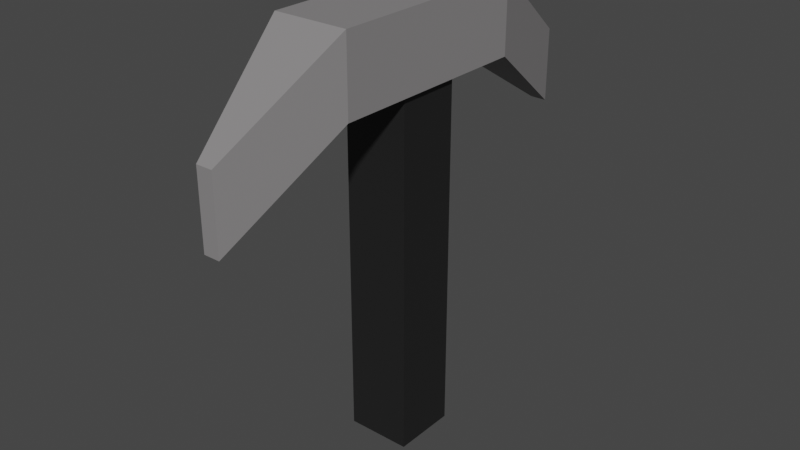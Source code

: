 # Source: pickaxe.blend  (saved by Blender 3.2.14; exported with 4.5.12 LTS)
import bpy
from mathutils import Matrix  # noqa: F401  (used for matrix-valued properties, if any)

bpy.ops.wm.read_factory_settings(use_empty=True)
scene = bpy.context.scene
scene.name = 'Scene'

# ---- collections
col_m4 = bpy.data.collections.new('m4'); scene.collection.children.link(col_m4)

# ---- materials (node trees are filled in below, after node groups)
mat_material = bpy.data.materials.new('Material')
mat_material.use_transparent_shadow = False
mat_cabo = bpy.data.materials.new('cabo')
mat_cabo.use_transparent_shadow = False

# ---- material node trees
mat_material.use_nodes = True; mat_material.node_tree.nodes.clear()
_N = mat_material.node_tree.nodes; _L = mat_material.node_tree.links
n0 = _N.new('ShaderNodeBsdfPrincipled'); n0.name = 'Principled BSDF'; n0.location = (10, 300)
n0.distribution = 'GGX'
n0.subsurface_method = 'RANDOM_WALK_SKIN'
n0.inputs[0].default_value = (0.2476, 0.2386, 0.2414, 1.0)
n0.inputs[3].default_value = 1.45
n0.inputs[27].default_value = (0.0, 0.0, 0.0, 1.0)
n0.inputs[28].default_value = 1.0
n1 = _N.new('ShaderNodeOutputMaterial'); n1.name = 'Material Output'; n1.location = (300, 300)
_L.new(n0.outputs[0], n1.inputs[0])
n1.is_active_output = True
mat_cabo.use_nodes = True; mat_cabo.node_tree.nodes.clear()
_N = mat_cabo.node_tree.nodes; _L = mat_cabo.node_tree.links
n0 = _N.new('ShaderNodeBsdfPrincipled'); n0.name = 'Principled BSDF'; n0.location = (10, 300)
n0.distribution = 'GGX'
n0.subsurface_method = 'RANDOM_WALK_SKIN'
n0.inputs[0].default_value = (0.01397, 0.01397, 0.01397, 1.0)
n0.inputs[3].default_value = 1.45
n0.inputs[27].default_value = (0.0, 0.0, 0.0, 1.0)
n0.inputs[28].default_value = 1.0
n1 = _N.new('ShaderNodeOutputMaterial'); n1.name = 'Material Output'; n1.location = (300, 300)
_L.new(n0.outputs[0], n1.inputs[0])
n1.is_active_output = True

# ---- world
world_world = bpy.data.worlds.new('World'); scene.world = world_world
world_world.use_nodes = True; world_world.node_tree.nodes.clear()
_N = world_world.node_tree.nodes; _L = world_world.node_tree.links
n0 = _N.new('ShaderNodeOutputWorld'); n0.name = 'World Output'; n0.location = (300, 300)
n1 = _N.new('ShaderNodeBackground'); n1.name = 'Background'; n1.location = (10, 300)
n1.inputs[0].default_value = (0.05088, 0.05088, 0.05088, 1.0)
_L.new(n1.outputs[0], n0.inputs[0])
n0.is_active_output = True
world_world.color = (0.05088, 0.05088, 0.05088)
world_world.use_sun_shadow = False
world_world.sun_shadow_jitter_overblur = 0.0

# ---- meshes
me_pickaxe = bpy.data.meshes.new('Pickaxe')
me_pickaxe.from_pydata([(-0.03472, -0.09516, 0.3111), (-0.03472, -0.09516, 0.3805), (-0.03472, 0.09837, 0.3111), (-0.03472, 0.09837, 0.3805), (0.03472, -0.09516, 0.3111), (0.03472, -0.09516, 0.3805), (0.03472, 0.09837, 0.3111), (0.03472, 0.09837, 0.3805), (-0.007651, 0.2088, 0.2343), (-0.007651, 0.2088, 0.3037), (0.007651, 0.2088, 0.2343), (0.007651, 0.2088, 0.3037), (-0.007651, -0.2008, 0.2343), (-0.007651, -0.2008, 0.3037), (0.007651, -0.2008, 0.2343), (0.007651, -0.2008, 0.3037), (-0.02976, -0.02656, -0.02136), (-0.02976, -0.02656, 0.3208), (-0.02976, 0.03296, -0.02136), (-0.02976, 0.03296, 0.3208), (0.02976, -0.02656, -0.02136), (0.02976, -0.02656, 0.3208), (0.02976, 0.03296, -0.02136), (0.02976, 0.03296, 0.3208)], [], [(0, 1, 3, 2), (3, 7, 11, 9), (6, 7, 5, 4), (1, 0, 12, 13), (2, 6, 4, 0), (7, 3, 1, 5), (8, 9, 11, 10), (2, 3, 9, 8), (7, 6, 10, 11), (6, 2, 8, 10), (14, 15, 13, 12), (0, 4, 14, 12), (5, 1, 13, 15), (4, 5, 15, 14), (16, 17, 19, 18), (18, 19, 23, 22), (22, 23, 21, 20), (20, 21, 17, 16), (18, 22, 20, 16), (23, 19, 17, 21)])
me_pickaxe.polygons.foreach_set('material_index', [0, 0, 0, 0, 0, 0, 0, 0, 0, 0, 0, 0, 0, 0, 1, 1, 1, 1, 1, 1])
_uv = me_pickaxe.uv_layers.new(name='UVMap')
_uv.uv.foreach_set('vector', [0.375, 0.0, 0.625, 0.0, 0.625, 0.25, 0.375, 0.25, 0.875, 0.5, 0.625, 0.5, 0.625, 0.5, 0.875, 0.5, 0.375, 0.5, 0.625, 0.5, 0.625, 0.75, 0.375, 0.75, 0.625, 0.0, 0.375, 0.0, 0.375, 0.0, 0.625, 0.0, 0.125, 0.5, 0.375, 0.5, 0.375, 0.75, 0.125, 0.75, 0.625, 0.5, 0.875, 0.5, 0.875, 0.75, 0.625, 0.75, 0.375, 0.25, 0.625, 0.25, 0.625, 0.5, 0.375, 0.5, 0.375, 0.25, 0.625, 0.25, 0.625, 0.25, 0.375, 0.25, 0.625, 0.5, 0.375, 0.5, 0.375, 0.5, 0.625, 0.5, 0.375, 0.5, 0.125, 0.5, 0.125, 0.5, 0.375, 0.5, 0.375, 0.75, 0.625, 0.75, 0.625, 1.0, 0.375, 1.0, 0.125, 0.75, 0.375, 0.75, 0.375, 0.75, 0.125, 0.75, 0.625, 0.75, 0.875, 0.75, 0.875, 0.75, 0.625, 0.75, 0.375, 0.75, 0.625, 0.75, 0.625, 0.75, 0.375, 0.75, 0.375, 0.0, 0.625, 0.0, 0.625, 0.25, 0.375, 0.25, 0.375, 0.25, 0.625, 0.25, 0.625, 0.5, 0.375, 0.5, 0.375, 0.5, 0.625, 0.5, 0.625, 0.75, 0.375, 0.75, 0.375, 0.75, 0.625, 0.75, 0.625, 1.0, 0.375, 1.0, 0.125, 0.5, 0.375, 0.5, 0.375, 0.75, 0.125, 0.75, 0.625, 0.5, 0.875, 0.5, 0.875, 0.75, 0.625, 0.75])
me_pickaxe.materials.append(mat_material)
me_pickaxe.materials.append(mat_cabo)
me_pickaxe.update()

# ---- objects
ob_pickaxe = bpy.data.objects.new('Pickaxe', me_pickaxe)

# ---- transforms, parenting, visibility, modifiers, constraints
ob_pickaxe.location = (0.0, 0.0, 0.0)

# ---- collection membership
col_m4.objects.link(ob_pickaxe)

# ---- scene / render settings (as saved in the file)
scene.frame_start = 1; scene.frame_end = 250; scene.frame_set(1)
scene.render.engine = 'BLENDER_EEVEE_NEXT'
scene.cycles.sampling_pattern = 'TABULATED_SOBOL'
scene.cycles.use_light_tree = False
scene.view_settings.view_transform = 'Filmic'
bpy.context.view_layer.update()

# ---- added for rendering (the .blend has no active camera and no usable light): camera, sun
cam_auto = bpy.data.cameras.new('AutoCamera')
cam_auto.lens = 50.0
cam_auto.sensor_width = 36.0
cam_auto.clip_end = 1000.0
ob_auto_camera = bpy.data.objects.new('AutoCamera', cam_auto)
scene.collection.objects.link(ob_auto_camera)
ob_auto_camera.location = (0.534854, -0.637822, 0.607476)
ob_auto_camera.rotation_euler = (1.09748, -7.21219e-08, 0.694738)
scene.camera = ob_auto_camera
light_auto_sun = bpy.data.lights.new('AutoSun', 'SUN')
light_auto_sun.energy = 3.0
light_auto_sun.angle = 0.0523599
ob_auto_sun = bpy.data.objects.new('AutoSun', light_auto_sun)
scene.collection.objects.link(ob_auto_sun)
ob_auto_sun.rotation_euler = (0.872665, 0.174533, 0.523599)
bpy.context.view_layer.update()
